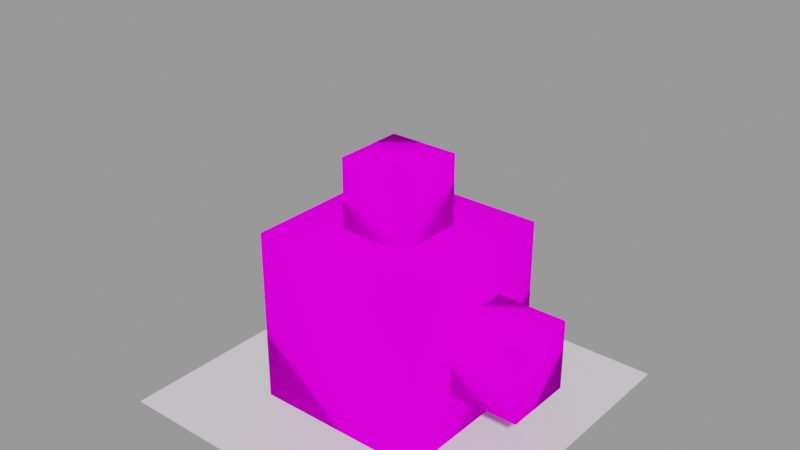# Source: untitled.blend  (saved by Blender 3.4.6; exported with 4.5.12 LTS)
import bpy
from mathutils import Matrix  # noqa: F401  (used for matrix-valued properties, if any)

bpy.ops.wm.read_factory_settings(use_empty=True)
scene = bpy.context.scene
scene.name = 'Scene.001'

# ---- images (referenced by path relative to the original .blend; pixels are not part of the script)
import os
ASSET_DIR = os.environ.get("B2B_ASSET_DIR", "")  # directory of the original .blend (textures are referenced by path, not embedded)
HERE = os.path.dirname(os.path.abspath(__file__))  # packed textures are extracted next to this script under _unpacked/

def load_image(name, relpath, width, height, colorspace="sRGB"):
    """Load a texture the original file referenced (path relative to the .blend, or extracted next to this script)."""
    p = next((c for c in (os.path.join(HERE, relpath), os.path.join(ASSET_DIR, relpath)) if relpath and os.path.exists(c)), "")
    if p:
        img = bpy.data.images.load(p, check_existing=True)
        img.name = name
    else:  # same state as the original file: an image datablock whose file is absent (Cycles renders it pink)
        img = bpy.data.images.new(name, width, height)
        img.source = "FILE"
        img.filepath = "//" + (relpath or name)
    img.colorspace_settings.name = colorspace
    return img
img_palette_png = load_image('palette.png', 'medievalsoftware/runesynergy-data/cmd/convert/out/images/palette.png', 1024, 1024, 'sRGB')

# ---- materials (node trees are filled in below, after node groups)
mat_opaqe = bpy.data.materials.new('opaqe')
mat_opaqe.use_backface_culling = True
mat_opaqe.use_transparent_shadow = False
mat_trans = bpy.data.materials.new('trans')
mat_trans.surface_render_method = 'BLENDED'
mat_trans.blend_method = 'BLEND'
mat_trans.use_backface_culling = True
mat_trans.use_transparent_shadow = False

# ---- material node trees
mat_opaqe.use_nodes = True; mat_opaqe.node_tree.nodes.clear()
_N = mat_opaqe.node_tree.nodes; _L = mat_opaqe.node_tree.links
n0 = _N.new('ShaderNodeBsdfDiffuse'); n0.name = 'Diffuse BSDF'; n0.location = (0, 0)
n0.inputs[1].default_value = 1.0
n1 = _N.new('ShaderNodeOutputMaterial'); n1.name = 'Material Output'; n1.location = (300, 0)
n2 = _N.new('ShaderNodeTexImage'); n2.name = 'Image Texture'; n2.location = (-300, 0)
n2.image = img_palette_png
n2.interpolation = 'Closest'
_L.new(n2.outputs[0], n0.inputs[0])
_L.new(n0.outputs[0], n1.inputs[0])
n1.is_active_output = True
mat_trans.use_nodes = True; mat_trans.node_tree.nodes.clear()
_N = mat_trans.node_tree.nodes; _L = mat_trans.node_tree.links
n0 = _N.new('ShaderNodeOutputMaterial'); n0.name = 'Material Output'; n0.location = (300, 0)
n1 = _N.new('ShaderNodeBsdfPrincipled'); n1.name = 'Principled BSDF'; n1.location = (0, 0)
n1.distribution = 'GGX'
n1.subsurface_method = 'RANDOM_WALK_SKIN'
n1.inputs[2].default_value = 1.0
n1.inputs[3].default_value = 1.45
n1.inputs[4].default_value = 0.7683
n1.inputs[13].default_value = 0.0
n1.inputs[27].default_value = (0.0, 0.0, 0.0, 1.0)
n1.inputs[28].default_value = 1.0
n2 = _N.new('ShaderNodeTexImage'); n2.name = 'Image Texture'; n2.location = (-290, -20)
n2.image = img_palette_png
_L.new(n1.outputs[0], n0.inputs[0])
_L.new(n2.outputs[0], n1.inputs[0])
n0.is_active_output = True

# ---- meshes
me_cube = bpy.data.meshes.new('Cube')
me_cube.from_pydata([(-32.0, -32.0, 0.0), (-32.0, -32.0, 64.0), (-32.0, 32.0, 0.0), (-32.0, 32.0, 64.0), (32.0, -32.0, 0.0), (32.0, -32.0, 64.0), (32.0, 32.0, 0.0), (32.0, 32.0, 64.0), (32.2, -12.8, 19.2), (32.2, -12.8, 44.8), (32.2, 12.8, 19.2), (32.2, 12.8, 44.8), (57.8, -12.8, 19.2), (57.8, -12.8, 44.8), (57.8, 12.8, 19.2), (57.8, 12.8, 44.8), (12.8, 32.2, 19.2), (12.8, 32.2, 44.8), (-12.8, 32.2, 19.2), (-12.8, 32.2, 44.8), (12.8, 57.8, 19.2), (12.8, 57.8, 44.8), (-12.8, 57.8, 19.2), (-12.8, 57.8, 44.8), (12.8, -12.8, 64.2), (12.8, -12.8, 89.8), (-12.8, -12.8, 64.2), (-12.8, -12.8, 89.8), (12.8, 12.8, 64.2), (12.8, 12.8, 89.8), (-12.8, 12.8, 64.2), (-12.8, 12.8, 89.8), (2.0, 0.0, -8.333), (8.0, -4.0, -4.333), (0.0, -7.0, -4.333), (-5.0, 0.0, -4.333), (0.0, 7.0, -4.333), (8.0, 4.0, -4.333), (4.0, -7.0, 3.667), (-4.0, -4.0, 3.667), (-4.0, 4.0, 3.667), (4.0, 7.0, 3.667), (9.0, 0.0, 3.667), (2.0, 0.0, 7.667), (1.0, -4.0, -7.333), (5.0, -2.0, -7.333), (4.0, -6.0, -4.333), (9.0, 0.0, -4.333), (5.0, 2.0, -7.333), (-2.0, 0.0, -7.333), (-4.0, -4.0, -4.333), (1.0, 4.0, -7.333), (-4.0, 4.0, -4.333), (4.0, 6.0, -4.333), (10.0, -2.0, -0.3333), (10.0, 2.0, -0.3333), (2.0, -8.0, -0.3333), (7.0, -6.0, -0.3333), (-6.0, -2.0, -0.3333), (-3.0, -6.0, -0.3333), (-3.0, 6.0, -0.3333), (-6.0, 2.0, -0.3333), (7.0, 6.0, -0.3333), (2.0, 8.0, -0.3333), (8.0, -4.0, 3.667), (0.0, -6.0, 3.667), (-5.0, 0.0, 3.667), (0.0, 6.0, 3.667), (8.0, 4.0, 3.667), (3.0, -4.0, 6.667), (6.0, 0.0, 6.667), (-1.0, -2.0, 6.667), (-1.0, 2.0, 6.667), (3.0, 4.0, 6.667)], [], [(1, 2, 0), (3, 6, 2), (7, 4, 6), (5, 0, 4), (6, 0, 2), (3, 5, 7), (9, 10, 8), (11, 14, 10), (15, 12, 14), (13, 8, 12), (14, 8, 10), (11, 13, 15), (17, 18, 16), (19, 22, 18), (23, 20, 22), (21, 16, 20), (22, 16, 18), (19, 21, 23), (25, 26, 24), (27, 30, 26), (31, 28, 30), (29, 24, 28), (30, 24, 26), (27, 29, 31), (1, 3, 2), (3, 7, 6), (7, 5, 4), (5, 1, 0), (6, 4, 0), (3, 1, 5), (9, 11, 10), (11, 15, 14), (15, 13, 12), (13, 9, 8), (14, 12, 8), (11, 9, 13), (17, 19, 18), (19, 23, 22), (23, 21, 20), (21, 17, 16), (22, 20, 16), (19, 17, 21), (25, 27, 26), (27, 31, 30), (31, 29, 28), (29, 25, 24), (30, 28, 24), (27, 25, 29), (32, 45, 44), (33, 45, 47), (32, 44, 49), (32, 49, 51), (32, 51, 48), (33, 47, 54), (34, 46, 56), (35, 50, 58), (36, 52, 60), (37, 53, 62), (33, 54, 57), (34, 56, 59), (35, 58, 61), (36, 60, 63), (37, 62, 55), (38, 64, 69), (39, 65, 71), (40, 66, 72), (41, 67, 73), (42, 68, 70), (70, 73, 43), (70, 68, 73), (68, 41, 73), (73, 72, 43), (73, 67, 72), (67, 40, 72), (72, 71, 43), (72, 66, 71), (66, 39, 71), (71, 69, 43), (71, 65, 69), (65, 38, 69), (69, 70, 43), (69, 64, 70), (64, 42, 70), (55, 68, 42), (55, 62, 68), (62, 41, 68), (63, 67, 41), (63, 60, 67), (60, 40, 67), (61, 66, 40), (61, 58, 66), (58, 39, 66), (59, 65, 39), (59, 56, 65), (56, 38, 65), (57, 64, 38), (57, 54, 64), (54, 42, 64), (62, 63, 41), (62, 53, 63), (53, 36, 63), (60, 61, 40), (60, 52, 61), (52, 35, 61), (58, 59, 39), (58, 50, 59), (50, 34, 59), (56, 57, 38), (56, 46, 57), (46, 33, 57), (54, 55, 42), (54, 47, 55), (47, 37, 55), (48, 53, 37), (48, 51, 53), (51, 36, 53), (51, 52, 36), (51, 49, 52), (49, 35, 52), (49, 50, 35), (49, 44, 50), (44, 34, 50), (47, 48, 37), (47, 45, 48), (45, 32, 48), (44, 46, 34), (44, 45, 46), (45, 33, 46)])
me_cube.polygons.foreach_set('use_smooth', [1, 1, 1, 1, 1, 1, 1, 1, 1, 1, 1, 1, 1, 1, 1, 1, 1, 1, 1, 1, 1, 1, 1, 1, 1, 1, 1, 1, 1, 1, 1, 1, 1, 1, 1, 1, 1, 1, 1, 1, 1, 1, 1, 1, 1, 1, 1, 1, 0, 0, 0, 0, 0, 0, 0, 0, 0, 0, 0, 0, 0, 0, 0, 0, 0, 0, 0, 0, 0, 0, 0, 0, 0, 0, 0, 0, 0, 0, 0, 0, 0, 0, 0, 0, 0, 0, 0, 0, 0, 0, 0, 0, 0, 0, 0, 0, 0, 0, 0, 0, 0, 0, 0, 0, 0, 0, 0, 0, 0, 0, 0, 0, 0, 0, 0, 0, 0, 0, 0, 0, 0, 0, 0, 0, 0, 0, 0, 0])
me_cube.polygons.foreach_set('material_index', [0, 0, 0, 0, 0, 0, 0, 0, 0, 0, 0, 0, 0, 0, 0, 0, 0, 0, 0, 0, 0, 0, 0, 0, 0, 0, 0, 0, 0, 0, 0, 0, 0, 0, 0, 0, 0, 0, 0, 0, 0, 0, 0, 0, 0, 0, 0, 0, 1, 1, 1, 1, 1, 1, 1, 1, 1, 1, 1, 1, 1, 1, 1, 1, 1, 1, 1, 1, 1, 1, 1, 1, 1, 1, 1, 1, 1, 1, 1, 1, 1, 1, 1, 1, 1, 1, 1, 1, 1, 1, 1, 1, 1, 1, 1, 1, 1, 1, 1, 1, 1, 1, 1, 1, 1, 1, 1, 1, 1, 1, 1, 1, 1, 1, 1, 1, 1, 1, 1, 1, 1, 1, 1, 1, 1, 1, 1, 1])
_uv = me_cube.uv_layers.new(name='UVMap')
_uv.uv.foreach_set('vector', [0.1211, 0.9385, 0.1211, 0.9385, 0.1211, 0.9385, 0.1211, 0.9385, 0.1211, 0.9385, 0.1211, 0.9385, 0.1211, 0.9385, 0.1211, 0.9385, 0.1211, 0.9385, 0.1211, 0.9385, 0.1211, 0.9385, 0.1211, 0.9385, 0.1211, 0.9385, 0.1211, 0.9385, 0.1211, 0.9385, 0.1211, 0.9385, 0.1211, 0.9385, 0.1211, 0.9385, 0.4961, 0.9873, 0.4961, 0.9873, 0.4961, 0.9873, 0.4961, 0.9873, 0.4961, 0.9873, 0.4961, 0.9873, 0.4961, 0.9873, 0.4961, 0.9873, 0.4961, 0.9873, 0.4961, 0.9873, 0.4961, 0.9873, 0.4961, 0.9873, 0.4961, 0.9873, 0.4961, 0.9873, 0.4961, 0.9873, 0.4961, 0.9873, 0.4961, 0.9873, 0.4961, 0.9873, 0.5195, 0.3604, 0.5195, 0.3604, 0.5195, 0.3604, 0.5195, 0.3604, 0.5195, 0.3604, 0.5195, 0.3604, 0.5195, 0.3604, 0.5195, 0.3604, 0.5195, 0.3604, 0.5195, 0.3604, 0.5195, 0.3604, 0.5195, 0.3604, 0.5195, 0.3604, 0.5195, 0.3604, 0.5195, 0.3604, 0.5195, 0.3604, 0.5195, 0.3604, 0.5195, 0.3604, 0.5039, 0.6729, 0.5039, 0.6729, 0.5039, 0.6729, 0.5039, 0.6729, 0.5039, 0.6729, 0.5039, 0.6729, 0.5039, 0.6729, 0.5039, 0.6729, 0.5039, 0.6729, 0.5039, 0.6729, 0.5039, 0.6729, 0.5039, 0.6729, 0.5039, 0.6729, 0.5039, 0.6729, 0.5039, 0.6729, 0.5039, 0.6729, 0.5039, 0.6729, 0.5039, 0.6729, 0.1211, 0.9385, 0.1211, 0.9385, 0.1211, 0.9385, 0.1211, 0.9385, 0.1211, 0.9385, 0.1211, 0.9385, 0.1211, 0.9385, 0.1211, 0.9385, 0.1211, 0.9385, 0.1211, 0.9385, 0.1211, 0.9385, 0.1211, 0.9385, 0.1211, 0.9385, 0.1211, 0.9385, 0.1211, 0.9385, 0.1211, 0.9385, 0.1211, 0.9385, 0.1211, 0.9385, 0.4961, 0.9873, 0.4961, 0.9873, 0.4961, 0.9873, 0.4961, 0.9873, 0.4961, 0.9873, 0.4961, 0.9873, 0.4961, 0.9873, 0.4961, 0.9873, 0.4961, 0.9873, 0.4961, 0.9873, 0.4961, 0.9873, 0.4961, 0.9873, 0.4961, 0.9873, 0.4961, 0.9873, 0.4961, 0.9873, 0.4961, 0.9873, 0.4961, 0.9873, 0.4961, 0.9873, 0.5195, 0.3604, 0.5195, 0.3604, 0.5195, 0.3604, 0.5195, 0.3604, 0.5195, 0.3604, 0.5195, 0.3604, 0.5195, 0.3604, 0.5195, 0.3604, 0.5195, 0.3604, 0.5195, 0.3604, 0.5195, 0.3604, 0.5195, 0.3604, 0.5195, 0.3604, 0.5195, 0.3604, 0.5195, 0.3604, 0.5195, 0.3604, 0.5195, 0.3604, 0.5195, 0.3604, 0.5039, 0.6729, 0.5039, 0.6729, 0.5039, 0.6729, 0.5039, 0.6729, 0.5039, 0.6729, 0.5039, 0.6729, 0.5039, 0.6729, 0.5039, 0.6729, 0.5039, 0.6729, 0.5039, 0.6729, 0.5039, 0.6729, 0.5039, 0.6729, 0.5039, 0.6729, 0.5039, 0.6729, 0.5039, 0.6729, 0.5039, 0.6729, 0.5039, 0.6729, 0.5039, 0.6729, 0.4023, 0.2822, 0.4023, 0.2822, 0.4023, 0.2822, 0.4023, 0.2822, 0.4023, 0.2822, 0.4023, 0.2822, 0.4023, 0.2822, 0.4023, 0.2822, 0.4023, 0.2822, 0.4023, 0.2822, 0.4023, 0.2822, 0.4023, 0.2822, 0.4023, 0.2822, 0.4023, 0.2822, 0.4023, 0.2822, 0.4023, 0.2822, 0.4023, 0.2822, 0.4023, 0.2822, 0.4023, 0.2822, 0.4023, 0.2822, 0.4023, 0.2822, 0.4023, 0.2822, 0.4023, 0.2822, 0.4023, 0.2822, 0.4023, 0.2822, 0.4023, 0.2822, 0.4023, 0.2822, 0.4023, 0.2822, 0.4023, 0.2822, 0.4023, 0.2822, 0.4023, 0.2822, 0.4023, 0.2822, 0.4023, 0.2822, 0.4023, 0.2822, 0.4023, 0.2822, 0.4023, 0.2822, 0.4023, 0.2822, 0.4023, 0.2822, 0.4023, 0.2822, 0.4023, 0.2822, 0.4023, 0.2822, 0.4023, 0.2822, 0.4023, 0.2822, 0.4023, 0.2822, 0.4023, 0.2822, 0.4023, 0.2822, 0.4023, 0.2822, 0.4023, 0.2822, 0.4023, 0.2822, 0.4023, 0.2822, 0.4023, 0.2822, 0.4023, 0.2822, 0.4023, 0.2822, 0.4023, 0.2822, 0.4023, 0.2822, 0.4023, 0.2822, 0.4023, 0.2822, 0.4023, 0.2822, 0.4023, 0.2822, 0.4023, 0.2822, 0.4023, 0.2822, 0.4023, 0.2822, 0.4023, 0.2822, 0.4023, 0.2822, 0.4023, 0.2822, 0.4023, 0.2822, 0.4023, 0.2822, 0.4023, 0.2822, 0.4023, 0.2822, 0.4023, 0.2822, 0.4023, 0.2822, 0.4023, 0.2822, 0.4023, 0.2822, 0.4023, 0.2822, 0.4023, 0.2822, 0.4023, 0.2822, 0.4023, 0.2822, 0.4023, 0.2822, 0.4023, 0.2822, 0.4023, 0.2822, 0.4023, 0.2822, 0.4023, 0.2822, 0.4023, 0.2822, 0.4023, 0.2822, 0.4023, 0.2822, 0.4023, 0.2822, 0.4023, 0.2822, 0.4023, 0.2822, 0.4023, 0.2822, 0.4023, 0.2822, 0.4023, 0.2822, 0.4023, 0.2822, 0.4023, 0.2822, 0.4023, 0.2822, 0.4023, 0.2822, 0.4023, 0.2822, 0.4023, 0.2822, 0.4023, 0.2822, 0.4023, 0.2822, 0.4023, 0.2822, 0.4023, 0.2822, 0.4023, 0.2822, 0.4023, 0.2822, 0.4023, 0.2822, 0.4023, 0.2822, 0.4023, 0.2822, 0.4023, 0.2822, 0.4023, 0.2822, 0.4023, 0.2822, 0.4023, 0.2822, 0.4023, 0.2822, 0.4023, 0.2822, 0.4023, 0.2822, 0.4023, 0.2822, 0.4023, 0.2822, 0.4023, 0.2822, 0.4023, 0.2822, 0.4023, 0.2822, 0.4023, 0.2822, 0.4023, 0.2822, 0.4023, 0.2822, 0.4023, 0.2822, 0.4023, 0.2822, 0.4023, 0.2822, 0.4023, 0.2822, 0.4023, 0.2822, 0.4023, 0.2822, 0.4023, 0.2822, 0.4023, 0.2822, 0.4023, 0.2822, 0.4023, 0.2822, 0.4023, 0.2822, 0.4023, 0.2822, 0.4023, 0.2822, 0.4023, 0.2822, 0.4023, 0.2822, 0.4023, 0.2822, 0.4023, 0.2822, 0.4023, 0.2822, 0.4023, 0.2822, 0.4023, 0.2822, 0.4023, 0.2822, 0.4023, 0.2822, 0.4023, 0.2822, 0.4023, 0.2822, 0.4023, 0.2822, 0.4023, 0.2822, 0.4023, 0.2822, 0.4023, 0.2822, 0.4023, 0.2822, 0.4023, 0.2822, 0.4023, 0.2822, 0.4023, 0.2822, 0.4023, 0.2822, 0.4023, 0.2822, 0.4023, 0.2822, 0.4023, 0.2822, 0.4023, 0.2822, 0.4023, 0.2822, 0.4023, 0.2822, 0.4023, 0.2822, 0.4023, 0.2822, 0.4023, 0.2822, 0.4023, 0.2822, 0.4023, 0.2822, 0.4023, 0.2822, 0.4023, 0.2822, 0.4023, 0.2822, 0.4023, 0.2822, 0.4023, 0.2822, 0.4023, 0.2822, 0.4023, 0.2822, 0.4023, 0.2822, 0.4023, 0.2822, 0.4023, 0.2822, 0.4023, 0.2822, 0.4023, 0.2822, 0.4023, 0.2822, 0.4023, 0.2822, 0.4023, 0.2822, 0.4023, 0.2822, 0.4023, 0.2822, 0.4023, 0.2822, 0.4023, 0.2822, 0.4023, 0.2822, 0.4023, 0.2822, 0.4023, 0.2822, 0.4023, 0.2822, 0.4023, 0.2822, 0.4023, 0.2822, 0.4023, 0.2822, 0.4023, 0.2822, 0.4023, 0.2822, 0.4023, 0.2822, 0.4023, 0.2822, 0.4023, 0.2822, 0.4023, 0.2822, 0.4023, 0.2822, 0.4023, 0.2822, 0.4023, 0.2822, 0.4023, 0.2822, 0.4023, 0.2822, 0.4023, 0.2822, 0.4023, 0.2822, 0.4023, 0.2822, 0.4023, 0.2822, 0.4023, 0.2822, 0.4023, 0.2822, 0.4023, 0.2822, 0.4023, 0.2822, 0.4023, 0.2822, 0.4023, 0.2822, 0.4023, 0.2822, 0.4023, 0.2822, 0.4023, 0.2822, 0.4023, 0.2822, 0.4023, 0.2822, 0.4023, 0.2822, 0.4023, 0.2822, 0.4023, 0.2822, 0.4023, 0.2822, 0.4023, 0.2822, 0.4023, 0.2822, 0.4023, 0.2822, 0.4023, 0.2822, 0.4023, 0.2822, 0.4023, 0.2822, 0.4023, 0.2822, 0.4023, 0.2822, 0.4023, 0.2822, 0.4023, 0.2822, 0.4023, 0.2822, 0.4023, 0.2822, 0.4023, 0.2822, 0.4023, 0.2822, 0.4023, 0.2822, 0.4023, 0.2822, 0.4023, 0.2822, 0.4023, 0.2822, 0.4023, 0.2822])
me_cube.materials.append(mat_opaqe)
me_cube.materials.append(mat_trans)
me_cube.update()
me_plane = bpy.data.meshes.new('Plane')
me_plane.from_pydata([(-64.0, -64.0, 0.0), (64.0, -64.0, 0.0), (-64.0, 64.0, 0.0), (64.0, 64.0, 0.0)], [], [(0, 1, 3, 2)])
_uv = me_plane.uv_layers.new(name='UVMap')
_uv.uv.foreach_set('vector', [0.0, 0.0, 1.0, 0.0, 1.0, 1.0, 0.0, 1.0])
me_plane.update()

# ---- curves / text
cu_spiral = bpy.data.curves.new('Spiral', 'CURVE')
cu_spiral.dimensions = '3D'
_sp = cu_spiral.splines.new('POLY'); _sp.points.add(129)
_sp.points.foreach_set('co', [64.0, 0.0, 0.0, 0.0, 62.65, 12.46, 1.008, 0.0, 58.9, 24.4, 2.016, 0.0, 52.91, 35.35, 3.024, 0.0, 44.91, 44.91, 4.031, 0.0, 35.22, 52.7, 5.039, 0.0, 24.21, 58.45, 6.047, 0.0, 12.32, 61.93, 7.055, 0.0, 3.859e-15, 63.02, 8.063, 0.0, -12.27, 61.69, 9.071, 0.0, -24.02, 57.99, 10.08, 0.0, -34.81, 52.09, 11.09, 0.0, -44.21, 44.21, 12.09, 0.0, -51.89, 34.67, 13.1, 0.0, -57.54, 23.83, 14.11, 0.0, -60.96, 12.13, 15.12, 0.0, -62.03, -4.75e-14, 16.13, 0.0, -60.72, -12.08, 17.13, 0.0, -57.09, -23.65, 18.14, 0.0, -51.27, -34.26, 19.15, 0.0, -43.52, -43.52, 20.16, 0.0, -34.12, -51.07, 21.17, 0.0, -23.46, -56.63, 22.17, 0.0, -11.93, -60.0, 23.18, 0.0, 1.515e-13, -61.05, 24.19, 0.0, 11.89, -59.76, 25.2, 0.0, 23.27, -56.18, 26.2, 0.0, 33.71, -50.46, 27.21, 0.0, 42.82, -42.82, 28.22, 0.0, 50.25, -33.58, 29.23, 0.0, 55.72, -23.08, 30.24, 0.0, 59.04, -11.74, 31.24, 0.0, 60.07, 2.521e-13, 32.25, 0.0, 58.8, 11.7, 33.26, 0.0, 55.27, 22.89, 34.27, 0.0, 49.64, 33.17, 35.28, 0.0, 42.13, 42.13, 36.28, 0.0, 33.03, 49.44, 37.29, 0.0, 22.71, 54.82, 38.3, 0.0, 11.55, 58.07, 39.31, 0.0, -3.493e-13, 59.09, 40.31, 0.0, -11.5, 57.83, 41.32, 0.0, -22.52, 54.36, 42.33, 0.0, -32.62, 48.82, 43.34, 0.0, -41.43, 41.43, 44.35, 0.0, -48.62, 32.49, 45.35, 0.0, -53.91, 22.33, 46.36, 0.0, -57.11, 11.36, 47.37, 0.0, -58.1, -8.187e-14, 48.38, 0.0, -56.87, -11.31, 49.39, 0.0, -53.46, -22.14, 50.39, 0.0, -48.01, -32.08, 51.4, 0.0, -40.74, -40.74, 52.41, 0.0, -31.94, -47.8, 53.42, 0.0, -21.95, -53.0, 54.43, 0.0, -11.17, -56.15, 55.43, 0.0, -2.274e-13, -57.12, 56.44, 0.0, 11.12, -55.9, 57.45, 0.0, 21.77, -52.55, 58.46, 0.0, 31.53, -47.19, 59.46, 0.0, 40.04, -40.04, 60.47, 0.0, 46.99, -31.39, 61.48, 0.0, 52.09, -21.58, 62.49, 0.0, 55.18, -10.98, 63.5, 0.0, 56.14, -5.261e-13, 64.5, 0.0, 54.94, 10.93, 65.51, 0.0, 51.64, 21.39, 66.52, 0.0, 46.37, 30.99, 67.53, 0.0, 39.35, 39.35, 68.54, 0.0, 30.85, 46.17, 69.54, 0.0, 21.2, 51.19, 70.55, 0.0, 10.78, 54.22, 71.56, 0.0, 8.142e-13, 55.16, 72.57, 0.0, -10.74, 53.98, 73.57, 0.0, -21.01, 50.73, 74.58, 0.0, -30.44, 45.56, 75.59, 0.0, -38.65, 38.65, 76.6, 0.0, -45.35, 30.3, 77.61, 0.0, -50.28, 20.83, 78.61, 0.0, -53.25, 10.59, 79.62, 0.0, -54.17, 1.092e-12, 80.63, 0.0, -53.01, -10.55, 81.64, 0.0, -49.82, -20.64, 82.65, 0.0, -44.74, -29.89, 83.65, 0.0, -37.96, -37.96, 84.66, 0.0, -29.76, -44.53, 85.67, 0.0, -20.45, -49.37, 86.68, 0.0, -10.4, -52.29, 87.69, 0.0, -1.264e-12, -53.19, 88.69, 0.0, 10.35, -52.05, 89.7, 0.0, 20.26, -48.92, 90.71, 0.0, 29.35, -43.92, 91.72, 0.0, 37.27, -37.27, 92.72, 0.0, 43.72, -29.21, 93.73, 0.0, 48.46, -20.07, 94.74, 0.0, 51.33, -10.21, 95.75, 0.0, 52.21, -1.522e-12, 96.76, 0.0, 51.09, 10.16, 97.76, 0.0, 48.01, 19.89, 98.77, 0.0, 43.1, 28.8, 99.78, 0.0, 36.57, 36.57, 100.8, 0.0, 28.67, 42.9, 101.8, 0.0, 19.7, 47.55, 102.8, 0.0, 10.02, 50.36, 103.8, 0.0, 1.77e-12, 51.23, 104.8, 0.0, -9.97, 50.12, 105.8, 0.0, -19.51, 47.1, 106.8, 0.0, -28.26, 42.29, 107.8, 0.0, -35.88, 35.88, 108.9, 0.0, -42.08, 28.12, 109.9, 0.0, -46.65, 19.32, 110.9, 0.0, -49.4, 9.826, 111.9, 0.0, -50.24, 2.007e-12, 112.9, 0.0, -49.16, -9.778, 113.9, 0.0, -46.19, -19.13, 114.9, 0.0, -41.47, -27.71, 115.9, 0.0, -35.18, -35.18, 116.9, 0.0, -27.57, -41.27, 117.9, 0.0, -18.95, -45.74, 118.9, 0.0, -9.635, -48.44, 119.9, 0.0, -2.233e-12, -49.26, 120.9, 0.0, 9.587, -48.2, 122.0, 0.0, 18.76, -45.29, 123.0, 0.0, 27.16, -40.65, 124.0, 0.0, 34.49, -34.49, 125.0, 0.0, 40.45, -27.03, 126.0, 0.0, 44.83, -18.57, 127.0, 0.0, 47.47, -9.443, 128.0, 0.0, 48.28, -2.449e-12, 129.0, 0.0, 47.23, 9.395, 130.0, 0.0])
_sp.use_endpoint_u = True
cu_spiral.use_path = True
cu_spiral.eval_time = 10.0
cu_spiral.fill_mode = 'FULL'
arm_armature_008 = bpy.data.armatures.new('Armature.008')  # bones are not reproduced

# ---- objects
ob_cube = bpy.data.objects.new('Cube', me_cube)
ob_plane = bpy.data.objects.new('Plane', me_plane)
ob_armature = bpy.data.objects.new('Armature', arm_armature_008)
ob_spiral = bpy.data.objects.new('Spiral', cu_spiral)

# ---- transforms, parenting, visibility, modifiers, constraints
ob_cube.parent = ob_armature
ob_cube.location = (0.0, 0.0, 0.0)
_vg = ob_cube.vertex_groups.new(name='PIVOT')
_vg.add([8, 9, 10, 11, 12, 13, 14, 15, 16, 17, 18, 19, 20, 21, 22, 23, 24, 25, 26, 27, 28, 29, 30, 31], 1.0, 'REPLACE')
_vg = ob_cube.vertex_groups.new(name='ROOT')
_vg.add([0, 1, 2, 3, 4, 5, 6, 7], 1.0, 'REPLACE')
_vg = ob_cube.vertex_groups.new(name='ORB_1')
_vg.add([32, 33, 34, 35, 36, 37, 38, 39, 40, 41, 42, 43, 44, 45, 46, 47, 48, 49, 50, 51, 52, 53, 54, 55, 56, 57, 58, 59, 60, 61, 62, 63, 64, 65, 66, 67, 68, 69, 70, 71, 72, 73], 1.0, 'REPLACE')
_m = ob_cube.modifiers.new('Armature', 'ARMATURE')
_m.object = ob_armature
ob_plane.location = (0.0, 0.0, 0.0)
ob_armature.location = (0.0, 0.0, 0.0)
ob_armature.show_in_front = True
ob_spiral.location = (0.0, 0.0, 0.0)

# ---- collection membership
scene.collection.objects.link(ob_cube)
scene.collection.objects.link(ob_plane)
scene.collection.objects.link(ob_armature)
scene.collection.objects.link(ob_spiral)

# ---- scene / render settings (as saved in the file)
scene.frame_start = 0; scene.frame_end = 100; scene.frame_set(11)
scene.render.engine = 'BLENDER_EEVEE_NEXT'
scene.render.image_settings.exr_codec = 'NONE'
scene.render.fps = 50
scene.render.simplify_subdivision_render = 0
scene.render.simplify_child_particles_render = 0.0
scene.cycles.sampling_pattern = 'TABULATED_SOBOL'
scene.cycles.use_light_tree = False
scene.view_settings.view_transform = 'Filmic'
bpy.context.view_layer.update()

# ---- added for rendering (the .blend has no active camera and no usable light): camera, sun + grey world if the file has none
cam_auto = bpy.data.cameras.new('AutoCamera')
cam_auto.lens = 50.0
cam_auto.sensor_width = 36.0
cam_auto.clip_end = 3647.42
ob_auto_camera = bpy.data.objects.new('AutoCamera', cam_auto)
scene.collection.objects.link(ob_auto_camera)
ob_auto_camera.location = (208.331, -249.389, 231.273)
ob_auto_camera.rotation_euler = (1.09748, -7.21219e-08, 0.694738)
scene.camera = ob_auto_camera
light_auto_sun = bpy.data.lights.new('AutoSun', 'SUN')
light_auto_sun.energy = 3.0
light_auto_sun.angle = 0.0523599
ob_auto_sun = bpy.data.objects.new('AutoSun', light_auto_sun)
scene.collection.objects.link(ob_auto_sun)
ob_auto_sun.rotation_euler = (0.872665, 0.174533, 0.523599)
if scene.world is None:
    world_auto = bpy.data.worlds.new('AutoWorld')
    world_auto.color = (0.3, 0.3, 0.3)
    scene.world = world_auto
bpy.context.view_layer.update()
